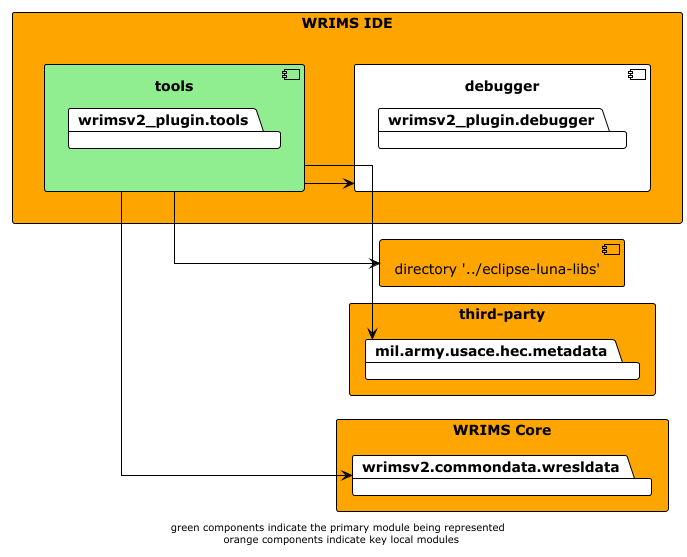

The diagram above was rendered by PlantUML. Its source (embedded in the PNG):
@startuml

!theme plain
left to right direction
skinparam linetype ortho

rectangle wrims-ide as "WRIMS IDE" #orange {
    component tools #lightgreen {
        package wrimsv2_plugin.tools
    }
    component debugger {
        package wrimsv2_plugin.debugger
    }
}

component luna_libs as "directory '../eclipse-luna-libs'" #orange
rectangle third-party #orange {
    package mil.army.usace.hec.metadata
}

rectangle wrims-core as "WRIMS Core" #orange {
    package wrimsv2.commondata.wresldata
}

tools -down-> luna_libs
tools -down-> debugger
tools -down-> mil.army.usace.hec.metadata
tools -down-> wrimsv2.commondata.wresldata

footer "green components indicate the primary module being represented \n orange components indicate key local modules"
@enduml